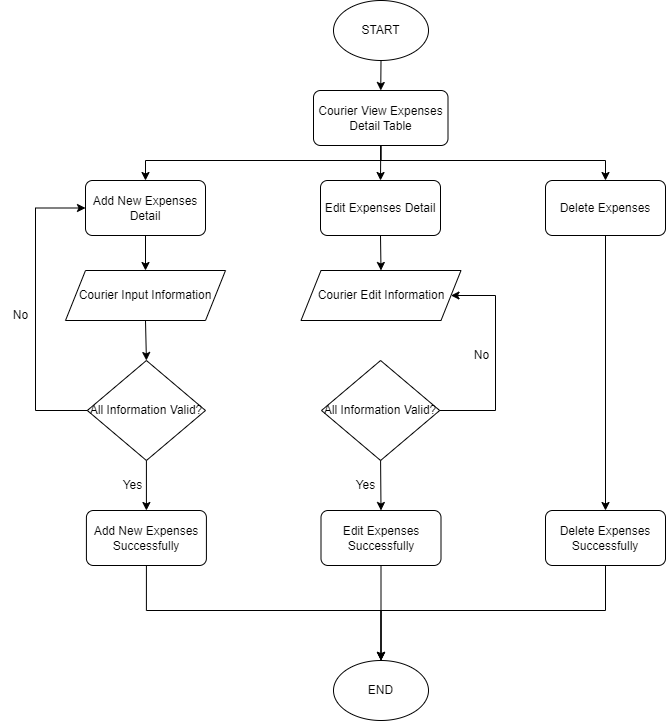

The diagram above was exported from draw.io. Its source (the exported page's mxGraphModel, read from the mxfile embedded in the PNG):
<mxGraphModel dx="1278" dy="521" grid="1" gridSize="10" guides="1" tooltips="1" connect="1" arrows="1" fold="1" page="1" pageScale="1" pageWidth="850" pageHeight="1100" math="0" shadow="0">
  <root>
    <mxCell id="0" />
    <mxCell id="1" parent="0" />
    <mxCell id="sv8Pcif2x4cTgMfArmD--1" value="START" style="ellipse;whiteSpace=wrap;html=1;" vertex="1" parent="1">
      <mxGeometry x="378" y="40" width="95" height="60" as="geometry" />
    </mxCell>
    <mxCell id="sv8Pcif2x4cTgMfArmD--2" value="Courier View Expenses Detail Table" style="rounded=1;whiteSpace=wrap;html=1;absoluteArcSize=1;arcSize=14;strokeWidth=1;fillColor=default;strokeColor=default;" vertex="1" parent="1">
      <mxGeometry x="358" y="130" width="134.5" height="55" as="geometry" />
    </mxCell>
    <mxCell id="sv8Pcif2x4cTgMfArmD--3" value="" style="endArrow=classic;html=1;rounded=0;exitX=0.5;exitY=1;exitDx=0;exitDy=0;entryX=0.5;entryY=0;entryDx=0;entryDy=0;" edge="1" parent="1" source="sv8Pcif2x4cTgMfArmD--1" target="sv8Pcif2x4cTgMfArmD--2">
      <mxGeometry width="50" height="50" relative="1" as="geometry">
        <mxPoint x="400" y="50" as="sourcePoint" />
        <mxPoint x="450" as="targetPoint" />
      </mxGeometry>
    </mxCell>
    <mxCell id="sv8Pcif2x4cTgMfArmD--4" value="Add New Expenses Detail" style="rounded=1;whiteSpace=wrap;html=1;absoluteArcSize=1;arcSize=14;strokeWidth=1;" vertex="1" parent="1">
      <mxGeometry x="130" y="220" width="120" height="55" as="geometry" />
    </mxCell>
    <mxCell id="sv8Pcif2x4cTgMfArmD--5" value="Edit Expenses Detail" style="rounded=1;whiteSpace=wrap;html=1;absoluteArcSize=1;arcSize=14;strokeWidth=1;" vertex="1" parent="1">
      <mxGeometry x="365" y="220" width="120" height="55" as="geometry" />
    </mxCell>
    <mxCell id="sv8Pcif2x4cTgMfArmD--6" value="Delete Expenses" style="rounded=1;whiteSpace=wrap;html=1;absoluteArcSize=1;arcSize=14;strokeWidth=1;" vertex="1" parent="1">
      <mxGeometry x="590" y="220" width="120" height="55" as="geometry" />
    </mxCell>
    <mxCell id="sv8Pcif2x4cTgMfArmD--7" value="" style="edgeStyle=segmentEdgeStyle;endArrow=classic;html=1;rounded=0;exitX=0.5;exitY=1;exitDx=0;exitDy=0;entryX=0.5;entryY=0;entryDx=0;entryDy=0;" edge="1" parent="1" target="sv8Pcif2x4cTgMfArmD--4">
      <mxGeometry width="50" height="50" relative="1" as="geometry">
        <mxPoint x="425.5" y="185" as="sourcePoint" />
        <mxPoint x="450" y="280" as="targetPoint" />
        <Array as="points">
          <mxPoint x="426" y="200" />
          <mxPoint x="190" y="200" />
        </Array>
      </mxGeometry>
    </mxCell>
    <mxCell id="sv8Pcif2x4cTgMfArmD--8" value="" style="edgeStyle=segmentEdgeStyle;endArrow=classic;html=1;rounded=0;exitX=0.5;exitY=1;exitDx=0;exitDy=0;entryX=0.5;entryY=0;entryDx=0;entryDy=0;" edge="1" parent="1" target="sv8Pcif2x4cTgMfArmD--6" source="sv8Pcif2x4cTgMfArmD--2">
      <mxGeometry width="50" height="50" relative="1" as="geometry">
        <mxPoint x="425.5" y="185" as="sourcePoint" />
        <mxPoint x="450" y="280" as="targetPoint" />
        <Array as="points">
          <mxPoint x="425" y="200" />
          <mxPoint x="650" y="200" />
        </Array>
      </mxGeometry>
    </mxCell>
    <mxCell id="sv8Pcif2x4cTgMfArmD--9" value="" style="endArrow=classic;html=1;rounded=0;exitX=0.5;exitY=1;exitDx=0;exitDy=0;entryX=0.5;entryY=0;entryDx=0;entryDy=0;" edge="1" parent="1" source="sv8Pcif2x4cTgMfArmD--2" target="sv8Pcif2x4cTgMfArmD--5">
      <mxGeometry width="50" height="50" relative="1" as="geometry">
        <mxPoint x="400" y="240" as="sourcePoint" />
        <mxPoint x="450" y="190" as="targetPoint" />
      </mxGeometry>
    </mxCell>
    <mxCell id="sv8Pcif2x4cTgMfArmD--10" value="Courier Input Information" style="shape=parallelogram;perimeter=parallelogramPerimeter;whiteSpace=wrap;html=1;fixedSize=1;" vertex="1" parent="1">
      <mxGeometry x="110" y="310" width="160" height="50" as="geometry" />
    </mxCell>
    <mxCell id="sv8Pcif2x4cTgMfArmD--11" value="" style="endArrow=classic;html=1;rounded=0;exitX=0.5;exitY=1;exitDx=0;exitDy=0;entryX=0.5;entryY=0;entryDx=0;entryDy=0;" edge="1" parent="1" target="sv8Pcif2x4cTgMfArmD--10">
      <mxGeometry width="50" height="50" relative="1" as="geometry">
        <mxPoint x="190" y="275" as="sourcePoint" />
        <mxPoint x="450" y="350" as="targetPoint" />
      </mxGeometry>
    </mxCell>
    <mxCell id="sv8Pcif2x4cTgMfArmD--12" value="All Information Valid?" style="rhombus;whiteSpace=wrap;html=1;" vertex="1" parent="1">
      <mxGeometry x="131.81999999999994" y="400" width="118.18" height="100" as="geometry" />
    </mxCell>
    <mxCell id="sv8Pcif2x4cTgMfArmD--13" value="" style="endArrow=classic;html=1;rounded=0;exitX=0.5;exitY=1;exitDx=0;exitDy=0;entryX=0.5;entryY=0;entryDx=0;entryDy=0;" edge="1" parent="1" source="sv8Pcif2x4cTgMfArmD--10" target="sv8Pcif2x4cTgMfArmD--12">
      <mxGeometry width="50" height="50" relative="1" as="geometry">
        <mxPoint x="400" y="530" as="sourcePoint" />
        <mxPoint x="450" y="480" as="targetPoint" />
      </mxGeometry>
    </mxCell>
    <mxCell id="sv8Pcif2x4cTgMfArmD--14" value="" style="edgeStyle=segmentEdgeStyle;endArrow=classic;html=1;rounded=0;exitX=0;exitY=0.5;exitDx=0;exitDy=0;entryX=0;entryY=0.5;entryDx=0;entryDy=0;" edge="1" parent="1" source="sv8Pcif2x4cTgMfArmD--12">
      <mxGeometry width="50" height="50" relative="1" as="geometry">
        <mxPoint x="400" y="330" as="sourcePoint" />
        <mxPoint x="130" y="247.5" as="targetPoint" />
        <Array as="points">
          <mxPoint x="80" y="450" />
          <mxPoint x="80" y="248" />
        </Array>
      </mxGeometry>
    </mxCell>
    <mxCell id="sv8Pcif2x4cTgMfArmD--15" value="No" style="text;html=1;align=center;verticalAlign=middle;resizable=0;points=[];autosize=1;strokeColor=none;fillColor=none;" vertex="1" parent="1">
      <mxGeometry x="45" y="340" width="40" height="30" as="geometry" />
    </mxCell>
    <mxCell id="sv8Pcif2x4cTgMfArmD--16" value="Add New Expenses Successfully" style="rounded=1;whiteSpace=wrap;html=1;absoluteArcSize=1;arcSize=14;strokeWidth=1;fillColor=default;strokeColor=default;" vertex="1" parent="1">
      <mxGeometry x="130.91" y="550" width="120" height="55" as="geometry" />
    </mxCell>
    <mxCell id="sv8Pcif2x4cTgMfArmD--17" value="Yes" style="text;html=1;align=center;verticalAlign=middle;resizable=0;points=[];autosize=1;strokeColor=none;fillColor=none;" vertex="1" parent="1">
      <mxGeometry x="157" y="510" width="40" height="30" as="geometry" />
    </mxCell>
    <mxCell id="sv8Pcif2x4cTgMfArmD--18" value="Courier Edit Information" style="shape=parallelogram;perimeter=parallelogramPerimeter;whiteSpace=wrap;html=1;fixedSize=1;" vertex="1" parent="1">
      <mxGeometry x="345.5" y="310" width="160" height="50" as="geometry" />
    </mxCell>
    <mxCell id="sv8Pcif2x4cTgMfArmD--19" value="" style="endArrow=classic;html=1;rounded=0;exitX=0.5;exitY=1;exitDx=0;exitDy=0;entryX=0.5;entryY=0;entryDx=0;entryDy=0;" edge="1" parent="1" target="sv8Pcif2x4cTgMfArmD--18">
      <mxGeometry width="50" height="50" relative="1" as="geometry">
        <mxPoint x="425" y="275" as="sourcePoint" />
        <mxPoint x="450" y="390" as="targetPoint" />
      </mxGeometry>
    </mxCell>
    <mxCell id="sv8Pcif2x4cTgMfArmD--20" value="All Information Valid?" style="rhombus;whiteSpace=wrap;html=1;" vertex="1" parent="1">
      <mxGeometry x="365.99999999999994" y="400" width="118.18" height="100" as="geometry" />
    </mxCell>
    <mxCell id="sv8Pcif2x4cTgMfArmD--21" value="" style="edgeStyle=segmentEdgeStyle;endArrow=classic;html=1;rounded=0;exitX=1;exitY=0.5;exitDx=0;exitDy=0;entryX=1;entryY=0.5;entryDx=0;entryDy=0;" edge="1" parent="1" source="sv8Pcif2x4cTgMfArmD--20" target="sv8Pcif2x4cTgMfArmD--18">
      <mxGeometry width="50" height="50" relative="1" as="geometry">
        <mxPoint x="691.8" y="492.5" as="sourcePoint" />
        <mxPoint x="689.98" y="290" as="targetPoint" />
        <Array as="points">
          <mxPoint x="540" y="450" />
          <mxPoint x="540" y="335" />
        </Array>
      </mxGeometry>
    </mxCell>
    <mxCell id="sv8Pcif2x4cTgMfArmD--22" value="No" style="text;html=1;align=center;verticalAlign=middle;resizable=0;points=[];autosize=1;strokeColor=none;fillColor=none;" vertex="1" parent="1">
      <mxGeometry x="505.5" y="380" width="40" height="30" as="geometry" />
    </mxCell>
    <mxCell id="sv8Pcif2x4cTgMfArmD--23" value="Edit Expenses Successfully" style="rounded=1;whiteSpace=wrap;html=1;absoluteArcSize=1;arcSize=14;strokeWidth=1;fillColor=default;strokeColor=default;" vertex="1" parent="1">
      <mxGeometry x="365.5" y="550" width="120" height="55" as="geometry" />
    </mxCell>
    <mxCell id="sv8Pcif2x4cTgMfArmD--24" value="Yes" style="text;html=1;align=center;verticalAlign=middle;resizable=0;points=[];autosize=1;strokeColor=none;fillColor=none;" vertex="1" parent="1">
      <mxGeometry x="390" y="510" width="40" height="30" as="geometry" />
    </mxCell>
    <mxCell id="sv8Pcif2x4cTgMfArmD--25" value="END" style="ellipse;whiteSpace=wrap;html=1;" vertex="1" parent="1">
      <mxGeometry x="378" y="700" width="95" height="60" as="geometry" />
    </mxCell>
    <mxCell id="sv8Pcif2x4cTgMfArmD--26" value="Delete Expenses Successfully" style="rounded=1;whiteSpace=wrap;html=1;absoluteArcSize=1;arcSize=14;strokeWidth=1;fillColor=default;strokeColor=default;" vertex="1" parent="1">
      <mxGeometry x="590" y="550" width="120" height="55" as="geometry" />
    </mxCell>
    <mxCell id="sv8Pcif2x4cTgMfArmD--27" value="" style="endArrow=classic;html=1;rounded=0;exitX=0.5;exitY=1;exitDx=0;exitDy=0;entryX=0.5;entryY=0;entryDx=0;entryDy=0;" edge="1" parent="1" target="sv8Pcif2x4cTgMfArmD--26">
      <mxGeometry width="50" height="50" relative="1" as="geometry">
        <mxPoint x="650" y="275" as="sourcePoint" />
        <mxPoint x="450" y="390" as="targetPoint" />
      </mxGeometry>
    </mxCell>
    <mxCell id="sv8Pcif2x4cTgMfArmD--28" value="" style="edgeStyle=segmentEdgeStyle;endArrow=classic;html=1;rounded=0;exitX=0.5;exitY=1;exitDx=0;exitDy=0;entryX=0.5;entryY=0;entryDx=0;entryDy=0;" edge="1" parent="1" source="sv8Pcif2x4cTgMfArmD--16" target="sv8Pcif2x4cTgMfArmD--25">
      <mxGeometry width="50" height="50" relative="1" as="geometry">
        <mxPoint x="400" y="640" as="sourcePoint" />
        <mxPoint x="450" y="590" as="targetPoint" />
        <Array as="points">
          <mxPoint x="191" y="650" />
          <mxPoint x="426" y="650" />
        </Array>
      </mxGeometry>
    </mxCell>
    <mxCell id="sv8Pcif2x4cTgMfArmD--29" value="" style="endArrow=classic;html=1;rounded=0;exitX=0.5;exitY=1;exitDx=0;exitDy=0;entryX=0.5;entryY=0;entryDx=0;entryDy=0;" edge="1" parent="1" source="sv8Pcif2x4cTgMfArmD--23" target="sv8Pcif2x4cTgMfArmD--25">
      <mxGeometry width="50" height="50" relative="1" as="geometry">
        <mxPoint x="400" y="640" as="sourcePoint" />
        <mxPoint x="450" y="590" as="targetPoint" />
      </mxGeometry>
    </mxCell>
    <mxCell id="sv8Pcif2x4cTgMfArmD--30" value="" style="edgeStyle=segmentEdgeStyle;endArrow=classic;html=1;rounded=0;exitX=0.5;exitY=1;exitDx=0;exitDy=0;entryX=0.5;entryY=0;entryDx=0;entryDy=0;" edge="1" parent="1" source="sv8Pcif2x4cTgMfArmD--26" target="sv8Pcif2x4cTgMfArmD--25">
      <mxGeometry width="50" height="50" relative="1" as="geometry">
        <mxPoint x="400" y="640" as="sourcePoint" />
        <mxPoint x="450" y="590" as="targetPoint" />
        <Array as="points">
          <mxPoint x="650" y="650" />
          <mxPoint x="426" y="650" />
        </Array>
      </mxGeometry>
    </mxCell>
    <mxCell id="sv8Pcif2x4cTgMfArmD--31" value="" style="endArrow=classic;html=1;rounded=0;exitX=0.5;exitY=1;exitDx=0;exitDy=0;entryX=0.5;entryY=0;entryDx=0;entryDy=0;" edge="1" parent="1" source="sv8Pcif2x4cTgMfArmD--12" target="sv8Pcif2x4cTgMfArmD--16">
      <mxGeometry width="50" height="50" relative="1" as="geometry">
        <mxPoint x="400" y="340" as="sourcePoint" />
        <mxPoint x="450" y="290" as="targetPoint" />
      </mxGeometry>
    </mxCell>
    <mxCell id="sv8Pcif2x4cTgMfArmD--32" value="" style="endArrow=classic;html=1;rounded=0;exitX=0.5;exitY=1;exitDx=0;exitDy=0;entryX=0.5;entryY=0;entryDx=0;entryDy=0;" edge="1" parent="1" source="sv8Pcif2x4cTgMfArmD--20" target="sv8Pcif2x4cTgMfArmD--23">
      <mxGeometry width="50" height="50" relative="1" as="geometry">
        <mxPoint x="400" y="540" as="sourcePoint" />
        <mxPoint x="450" y="490" as="targetPoint" />
      </mxGeometry>
    </mxCell>
  </root>
</mxGraphModel>